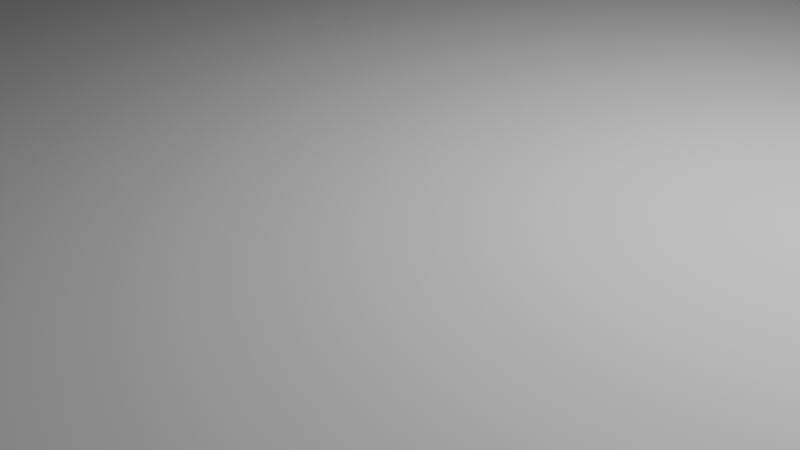 # Source: 4_2_GeometryNodesPractice1_August22nd2024_potential_bug.blend  (saved by Blender 4.2.66; exported with 4.5.12 LTS)
import bpy
from mathutils import Matrix  # noqa: F401  (used for matrix-valued properties, if any)

bpy.ops.wm.read_factory_settings(use_empty=True)
scene = bpy.context.scene
scene.name = 'Scene'

# ---- collections
col_collection = bpy.data.collections.new('Collection'); scene.collection.children.link(col_collection)

# ---- node groups
ng_xandypolar = bpy.data.node_groups.new('XandYPolar', 'GeometryNodeTree')
_s = ng_xandypolar.interface.new_socket(name='Vector', in_out='OUTPUT', socket_type='NodeSocketVector')
_s = ng_xandypolar.interface.new_socket(name='Value', in_out='INPUT', socket_type='NodeSocketFloat')
_s.default_value = 4.6
_s.min_value = -1e+04
_s.max_value = 1e+04
_N = ng_xandypolar.nodes; _L = ng_xandypolar.links
n0 = _N.new('NodeGroupOutput'); n0.name = 'Group Output'; n0.location = (989, 0)
n1 = _N.new('NodeGroupInput'); n1.name = 'Group Input'; n1.location = (-999, 0)
n2 = _N.new('GeometryNodeInputPosition'); n2.name = 'Position'; n2.location = (-799, 42)
n3 = _N.new('ShaderNodeCombineXYZ'); n3.name = 'Combine XYZ'; n3.location = (799, 302)
n4 = _N.new('ShaderNodeSeparateXYZ'); n4.name = 'Separate XYZ'; n4.location = (-577, 75)
n5 = _N.new('ShaderNodeMath'); n5.name = 'Math.008'; n5.location = (30, -40)
n5.operation = 'DIVIDE'
n6 = _N.new('ShaderNodeMath'); n6.name = 'Math.010'; n6.location = (192, -64)
n6.operation = 'ARCTANGENT'
n6.inputs[1].default_value = 180.0
n7 = _N.new('ShaderNodeMath'); n7.name = 'Math.012'; n7.location = (-192, -145)
n7.operation = 'COSINE'
n7.inputs[1].default_value = 180.0
n8 = _N.new('NodeFrame'); n8.name = 'Frame'; n8.location = (-659, -238)
n8.label = 'get angle - arctangent(opposite over adjacent)'
n8.width = 362
n9 = _N.new('GeometryNodeIndexSwitch'); n9.name = 'Index Switch.001'; n9.location = (292, 118)
n9.data_type = 'FLOAT'
n10 = _N.new('ShaderNodeMath'); n10.name = 'Math.017'; n10.location = (-18, 97)
n10.operation = 'LESS_THAN'
n10.inputs[1].default_value = 0.0
n11 = _N.new('ShaderNodeMath'); n11.name = 'Math.018'; n11.location = (63, -84)
n11.operation = 'MULTIPLY'
n11.inputs[1].default_value = -1.0
n12 = _N.new('ShaderNodeMath'); n12.name = 'Math.019'; n12.location = (547, 55)
n12.operation = 'MULTIPLY'
n13 = _N.new('ShaderNodeMath'); n13.name = 'Math.020'; n13.location = (561, 248)
n13.operation = 'MULTIPLY'
n5.parent = n8
n6.parent = n8
_L.new(n7.outputs[0], n11.inputs[0])
_L.new(n12.outputs[0], n3.inputs[1])
_L.new(n10.outputs[0], n9.inputs[0])
_L.new(n7.outputs[0], n9.inputs[1])
_L.new(n4.outputs[0], n10.inputs[0])
_L.new(n4.outputs[0], n5.inputs[1])
_L.new(n5.outputs[0], n6.inputs[0])
_L.new(n2.outputs[0], n4.inputs[0])
_L.new(n4.outputs[1], n5.inputs[0])
_L.new(n13.outputs[0], n3.inputs[0])
_L.new(n11.outputs[0], n9.inputs[2])
_L.new(n9.outputs[0], n13.inputs[0])
_L.new(n4.outputs[1], n12.inputs[0])
_L.new(n6.outputs[0], n7.inputs[0])
_L.new(n1.outputs[0], n12.inputs[1])
_L.new(n1.outputs[0], n13.inputs[1])
_L.new(n3.outputs[0], n0.inputs[0])
n0.is_active_output = True
ng_geometry_nodes = bpy.data.node_groups.new('Geometry Nodes', 'GeometryNodeTree')
_s = ng_geometry_nodes.interface.new_socket(name='Geometry', in_out='OUTPUT', socket_type='NodeSocketGeometry')
_s = ng_geometry_nodes.interface.new_socket(name='Geometry', in_out='INPUT', socket_type='NodeSocketGeometry')
_s = ng_geometry_nodes.interface.new_socket(name='Base Mesh or Geo Nodes Cylinder', in_out='INPUT', socket_type='NodeSocketInt')
_s.min_value = 0
_s.max_value = 1
_s = ng_geometry_nodes.interface.new_socket(name='Scale', in_out='INPUT', socket_type='NodeSocketFloat')
_s.default_value = 7.0
_s.min_value = -1e+04
_s.max_value = 1e+04
ng_geometry_nodes.is_modifier = True
_N = ng_geometry_nodes.nodes; _L = ng_geometry_nodes.links
n0 = _N.new('NodeGroupInput'); n0.name = 'Group Input'; n0.location = (-946, -135)
n1 = _N.new('NodeGroupOutput'); n1.name = 'Group Output'; n1.location = (330, -66)
n2 = _N.new('GeometryNodeSetPosition'); n2.name = 'Set Position'; n2.location = (-67, -214)
n3 = _N.new('GeometryNodeGroup'); n3.name = 'Group'; n3.location = (-396, -441)
n3.node_tree = ng_xandypolar
n4 = _N.new('GeometryNodeMeshCylinder'); n4.name = 'Cylinder'; n4.location = (-637, -234)
n5 = _N.new('GeometryNodeIndexSwitch'); n5.name = 'Index Switch'; n5.location = (150, -110)
n6 = _N.new('GeometryNodeSetPosition'); n6.name = 'Set Position.001'; n6.location = (-61, -366)
_L.new(n5.outputs[0], n1.inputs[0])
_L.new(n3.outputs[0], n2.inputs[3])
_L.new(n0.outputs[0], n2.inputs[0])
_L.new(n2.outputs[0], n5.inputs[1])
_L.new(n0.outputs[1], n5.inputs[0])
_L.new(n4.outputs[0], n6.inputs[0])
_L.new(n3.outputs[0], n6.inputs[3])
_L.new(n6.outputs[0], n5.inputs[2])
_L.new(n0.outputs[2], n3.inputs[0])
n1.is_active_output = True
ng_geometry_nodes_001 = bpy.data.node_groups.new('Geometry Nodes.001', 'GeometryNodeTree')
_s = ng_geometry_nodes_001.interface.new_socket(name='Geometry', in_out='OUTPUT', socket_type='NodeSocketGeometry')
_s = ng_geometry_nodes_001.interface.new_socket(name='Geometry', in_out='INPUT', socket_type='NodeSocketGeometry')
ng_geometry_nodes_001.is_modifier = True
_N = ng_geometry_nodes_001.nodes; _L = ng_geometry_nodes_001.links
n0 = _N.new('NodeGroupInput'); n0.name = 'Group Input'; n0.location = (-943, 333)
n1 = _N.new('NodeGroupOutput'); n1.name = 'Group Output'; n1.location = (724, 345)
n2 = _N.new('GeometryNodeSubdivideMesh'); n2.name = 'Subdivide Mesh'; n2.location = (-874, 90)
n2.inputs[1].default_value = 2
n3 = _N.new('GeometryNodeSetPosition'); n3.name = 'Set Position'; n3.location = (172, 343)
n4 = _N.new('ShaderNodeValue'); n4.name = 'Value.001'; n4.location = (-520, 134)
n4.outputs[0].default_value = 3.2
n5 = _N.new('GeometryNodeGroup'); n5.name = 'Group'; n5.location = (-328, 152)
n5.node_tree = ng_xandypolar
n6 = _N.new('GeometryNodeInstanceOnPoints'); n6.name = 'Instance on Points'; n6.location = (352, 353)
n7 = _N.new('GeometryNodeJoinGeometry'); n7.name = 'Join Geometry'; n7.location = (544, 349)
n8 = _N.new('GeometryNodeMeshIcoSphere'); n8.name = 'Ico Sphere'; n8.location = (127, 158)
n8.inputs[0].default_value = 0.4
_L.new(n5.outputs[0], n3.inputs[3])
_L.new(n7.outputs[0], n1.inputs[0])
_L.new(n4.outputs[0], n5.inputs[0])
_L.new(n3.outputs[0], n6.inputs[0])
_L.new(n6.outputs[0], n7.inputs[0])
_L.new(n3.outputs[0], n7.inputs[0])
_L.new(n8.outputs[0], n6.inputs[2])
_L.new(n0.outputs[0], n3.inputs[0])
n1.is_active_output = True

# ---- world
world_world = bpy.data.worlds.new('World'); scene.world = world_world
world_world.use_nodes = True; world_world.node_tree.nodes.clear()
_N = world_world.node_tree.nodes; _L = world_world.node_tree.links
n0 = _N.new('ShaderNodeOutputWorld'); n0.name = 'World Output'; n0.location = (300, 300)
n1 = _N.new('ShaderNodeBackground'); n1.name = 'Background'; n1.location = (10, 300)
n1.inputs[0].default_value = (0.05088, 0.05088, 0.05088, 1.0)
_L.new(n1.outputs[0], n0.inputs[0])
n0.is_active_output = True
world_world.color = (0.05088, 0.05088, 0.05088)
world_world.sun_shadow_jitter_overblur = 0.0

# ---- cameras
cam_camera = bpy.data.cameras.new('Camera')
cam_camera.clip_end = 100.0
cam_camera.ortho_scale = 7.314

# ---- lights
light_light = bpy.data.lights.new('Light', 'POINT')
light_light.energy = 1000.0
light_light.shadow_soft_size = 0.1

# ---- meshes
me_cylinder = bpy.data.meshes.new('Cylinder')
me_cylinder.from_pydata([(-0.3827, 0.9239, 1.0), (-0.3827, 0.9239, -1.0), (-0.5556, 0.8315, 1.0), (-0.5556, 0.8315, -1.0), (-0.7071, 0.7071, 1.0), (-0.7071, 0.7071, -1.0), (-0.8315, 0.5556, 1.0), (-0.8315, 0.5556, -1.0), (-0.9239, 0.3827, 1.0), (-0.9239, 0.3827, -1.0), (-0.9808, 0.1951, 1.0), (-0.9808, 0.1951, -1.0), (-1.0, 0.0, 1.0), (-1.0, 0.0, -1.0), (-0.9808, -0.1951, 1.0), (-0.9808, -0.1951, -1.0), (-0.9239, -0.3827, 1.0), (-0.9239, -0.3827, -1.0), (-0.8315, -0.5556, 1.0), (-0.8315, -0.5556, -1.0), (-0.7071, -0.7071, 1.0), (-0.7071, -0.7071, -1.0), (-0.5556, -0.8315, 1.0), (-0.5556, -0.8315, -1.0), (-0.3827, -0.9239, 1.0), (-0.3827, -0.9239, -1.0), (-0.1951, -0.9808, 1.0), (-0.1951, -0.9808, -1.0), (0.0, -1.0, 1.0), (0.0, -1.0, -1.0), (0.1951, -0.9808, 1.0), (0.1951, -0.9808, -1.0), (0.3827, -0.9239, 1.0), (0.3827, -0.9239, -1.0), (0.5556, -0.8315, 1.0), (0.5556, -0.8315, -1.0), (0.7071, -0.7071, 1.0), (0.7071, -0.7071, -1.0), (0.8315, -0.5556, 1.0), (0.8315, -0.5556, -1.0), (0.9239, -0.3827, 1.0), (0.9239, -0.3827, -1.0), (0.9808, -0.1951, 1.0), (0.9808, -0.1951, -1.0), (1.0, 0.0, 1.0), (1.0, 0.0, -1.0), (0.9808, 0.1951, 1.0), (0.9808, 0.1951, -1.0), (0.9239, 0.3827, 1.0), (0.9239, 0.3827, -1.0), (0.8315, 0.5556, 1.0), (0.8315, 0.5556, -1.0), (0.7071, 0.7071, 1.0), (0.7071, 0.7071, -1.0), (0.5556, 0.8315, 1.0), (0.5556, 0.8315, -1.0), (0.3827, 0.9239, 1.0), (0.3827, 0.9239, -1.0), (0.1951, 0.9808, 1.0), (0.1951, 0.9808, -1.0), (0.0, 1.0, 1.0), (0.0, 1.0, -1.0), (-0.1951, 0.9808, -1.0), (-0.1951, 0.9808, 1.0)], [], [(41, 40, 38, 39), (43, 42, 40, 41), (45, 44, 42, 43), (47, 46, 44, 45), (49, 48, 46, 47), (51, 50, 48, 49), (53, 52, 50, 51), (55, 54, 52, 53), (57, 56, 54, 55), (59, 58, 56, 57), (61, 60, 58, 59), (39, 38, 36, 37), (37, 36, 34, 35), (35, 34, 32, 33), (33, 32, 30, 31), (31, 30, 28, 29), (29, 28, 26, 27), (27, 26, 24, 25), (25, 24, 22, 23), (23, 22, 20, 21), (21, 20, 18, 19), (19, 18, 16, 17), (17, 16, 14, 15), (15, 14, 12, 13), (13, 12, 10, 11), (11, 10, 8, 9), (9, 8, 6, 7), (7, 6, 4, 5), (5, 4, 2, 3), (3, 2, 0, 1), (43, 41, 39, 37, 35, 33, 31, 29, 27, 25, 23, 21, 19, 17, 15, 13, 11, 9, 7, 5, 3, 1, 62, 61, 59, 57, 55, 53, 51, 49, 47, 45), (1, 0, 63, 62), (62, 63, 60, 61), (40, 42, 44, 46, 48, 50, 52, 54, 56, 58, 60, 63, 0, 2, 4, 6, 8, 10, 12, 14, 16, 18, 20, 22, 24, 26, 28, 30, 32, 34, 36, 38)])
_uv = me_cylinder.uv_layers.new(name='UVMap')
_uv.uv.foreach_set('vector', [1.0, 0.5, 1.0, 1.0, 0.9688, 1.0, 0.9688, 0.5, 0.9688, 0.5, 0.9688, 1.0, 0.9375, 1.0, 0.9375, 0.5, 0.9375, 0.5, 0.9375, 1.0, 0.9062, 1.0, 0.9062, 0.5, 0.9062, 0.5, 0.9062, 1.0, 0.875, 1.0, 0.875, 0.5, 0.875, 0.5, 0.875, 1.0, 0.8438, 1.0, 0.8438, 0.5, 0.8438, 0.5, 0.8438, 1.0, 0.8125, 1.0, 0.8125, 0.5, 0.8125, 0.5, 0.8125, 1.0, 0.7812, 1.0, 0.7812, 0.5, 0.7812, 0.5, 0.7812, 1.0, 0.75, 1.0, 0.75, 0.5, 0.75, 0.5, 0.75, 1.0, 0.7188, 1.0, 0.7188, 0.5, 0.7188, 0.5, 0.7188, 1.0, 0.6875, 1.0, 0.6875, 0.5, 0.6875, 0.5, 0.6875, 1.0, 0.6562, 1.0, 0.6562, 0.5, 0.6562, 0.5, 0.6562, 1.0, 0.625, 1.0, 0.625, 0.5, 0.625, 0.5, 0.625, 1.0, 0.5938, 1.0, 0.5938, 0.5, 0.5938, 0.5, 0.5938, 1.0, 0.5625, 1.0, 0.5625, 0.5, 0.5625, 0.5, 0.5625, 1.0, 0.5312, 1.0, 0.5312, 0.5, 0.5312, 0.5, 0.5312, 1.0, 0.5, 1.0, 0.5, 0.5, 0.5, 0.5, 0.5, 1.0, 0.4688, 1.0, 0.4688, 0.5, 0.4688, 0.5, 0.4688, 1.0, 0.4375, 1.0, 0.4375, 0.5, 0.4375, 0.5, 0.4375, 1.0, 0.4062, 1.0, 0.4062, 0.5, 0.4062, 0.5, 0.4062, 1.0, 0.375, 1.0, 0.375, 0.5, 0.375, 0.5, 0.375, 1.0, 0.3438, 1.0, 0.3438, 0.5, 0.3438, 0.5, 0.3438, 1.0, 0.3125, 1.0, 0.3125, 0.5, 0.3125, 0.5, 0.3125, 1.0, 0.2812, 1.0, 0.2812, 0.5, 0.2812, 0.5, 0.2812, 1.0, 0.25, 1.0, 0.25, 0.5, 0.25, 0.5, 0.25, 1.0, 0.2188, 1.0, 0.2188, 0.5, 0.2188, 0.5, 0.2188, 1.0, 0.1875, 1.0, 0.1875, 0.5, 0.1875, 0.5, 0.1875, 1.0, 0.1562, 1.0, 0.1562, 0.5, 0.1562, 0.5, 0.1562, 1.0, 0.125, 1.0, 0.125, 0.5, 0.125, 0.5, 0.125, 1.0, 0.09375, 1.0, 0.09375, 0.5, 0.09375, 0.5, 0.09375, 1.0, 0.0625, 1.0, 0.0625, 0.5, 0.9854, 0.2032, 0.9717, 0.1582, 0.9496, 0.1167, 0.9197, 0.08029, 0.8833, 0.05045, 0.8418, 0.02827, 0.7968, 0.01461, 0.75, 0.01, 0.7032, 0.01461, 0.6582, 0.02827, 0.6167, 0.05045, 0.5803, 0.08029, 0.5504, 0.1167, 0.5283, 0.1582, 0.5146, 0.2032, 0.51, 0.25, 0.5146, 0.2968, 0.5283, 0.3418, 0.5504, 0.3833, 0.5803, 0.4197, 0.6167, 0.4496, 0.6582, 0.4717, 0.7032, 0.4854, 0.75, 0.49, 0.7968, 0.4854, 0.8418, 0.4717, 0.8833, 0.4496, 0.9197, 0.4197, 0.9496, 0.3833, 0.9717, 0.3418, 0.9854, 0.2968, 0.99, 0.25, 0.0625, 0.5, 0.0625, 1.0, 0.03125, 1.0, 0.03125, 0.5, 0.03125, 0.5, 0.03125, 1.0, 0.0, 1.0, 0.0, 0.5, 0.4717, 0.1582, 0.4854, 0.2032, 0.49, 0.25, 0.4854, 0.2968, 0.4717, 0.3418, 0.4496, 0.3833, 0.4197, 0.4197, 0.3833, 0.4496, 0.3418, 0.4717, 0.2968, 0.4854, 0.25, 0.49, 0.2032, 0.4854, 0.1582, 0.4717, 0.1167, 0.4496, 0.08029, 0.4197, 0.05045, 0.3833, 0.02827, 0.3418, 0.01461, 0.2968, 0.01, 0.25, 0.01461, 0.2032, 0.02827, 0.1582, 0.05045, 0.1167, 0.08029, 0.08029, 0.1167, 0.05045, 0.1582, 0.02827, 0.2032, 0.01461, 0.25, 0.01, 0.2968, 0.01461, 0.3418, 0.02827, 0.3833, 0.05045, 0.4197, 0.08029, 0.4496, 0.1167])
me_cylinder.update()
me_circle = bpy.data.meshes.new('Circle')
me_circle.from_pydata([(1.907e-06, 1.0, 0.0), (-0.1951, 0.9808, 0.0), (-0.3827, 0.9239, 0.0), (-0.5556, 0.8315, 0.0), (-0.7071, 0.7071, 0.0), (-0.8315, 0.5556, 0.0), (-0.9239, 0.3827, 0.0), (-0.9808, 0.1951, 0.0), (-1.0, -1.49e-08, 0.0), (-0.9808, -0.1951, 0.0), (-0.9239, -0.3827, 0.0), (-0.8315, -0.5556, 0.0), (-0.7071, -0.7071, 0.0), (-0.5556, -0.8315, 0.0), (-0.3827, -0.9239, 0.0), (-0.1951, -0.9808, 0.0), (1.907e-06, -1.0, 0.0), (0.1951, -0.9808, 0.0), (0.3827, -0.9239, 0.0), (0.5556, -0.8315, 0.0), (0.7071, -0.7071, 0.0), (0.8315, -0.5556, 0.0), (0.9239, -0.3827, 0.0), (0.9808, -0.1951, 0.0), (1.0, -1.49e-08, 0.0), (0.9808, 0.1951, 0.0), (0.9239, 0.3827, 0.0), (0.8315, 0.5556, 0.0), (0.7071, 0.7071, 0.0), (0.5556, 0.8315, 0.0), (0.3827, 0.9239, 0.0), (0.1951, 0.9808, 0.0)], [(1, 0), (2, 1), (3, 2), (4, 3), (5, 4), (6, 5), (7, 6), (8, 7), (9, 8), (10, 9), (11, 10), (12, 11), (13, 12), (14, 13), (15, 14), (16, 15), (17, 16), (18, 17), (19, 18), (20, 19), (21, 20), (22, 21), (23, 22), (24, 23), (25, 24), (26, 25), (27, 26), (28, 27), (29, 28), (30, 29), (31, 30), (0, 31)], [])
_uv = me_circle.uv_layers.new(name='UVMap')
_uv.uv.foreach_set('vector', [])
me_circle.update()

# ---- objects
ob_light = bpy.data.objects.new('Light', light_light)
ob_camera_lifeisvaluable = bpy.data.objects.new('Camera_LifeIsValuable', cam_camera)
ob_cylinder = bpy.data.objects.new('Cylinder', me_cylinder)
ob_circle = bpy.data.objects.new('Circle', me_circle)

# ---- transforms, parenting, visibility, modifiers, constraints
ob_light.location = (4.076, 1.005, 5.904)
ob_light.rotation_euler = (0.6503, 0.05522, 1.866)
ob_light.lock_rotations_4d = False
ob_light.empty_display_type = 'ARROWS'
ob_light.color = (0.0, 0.0, 0.0, 0.0)
ob_light.lineart.crease_threshold = 0.0
ob_camera_lifeisvaluable.location = (7.359, -6.926, 4.958)
ob_camera_lifeisvaluable.rotation_euler = (1.109, 0.0, 0.8149)
ob_camera_lifeisvaluable.lock_rotations_4d = False
ob_camera_lifeisvaluable.empty_display_type = 'ARROWS'
ob_camera_lifeisvaluable.color = (0.0, 0.0, 0.0, 0.0)
ob_camera_lifeisvaluable.display_type = 'WIRE'
ob_camera_lifeisvaluable.lineart.crease_threshold = 0.0
ob_cylinder.location = (0.0, 0.0, 0.0)
_m = ob_cylinder.modifiers.new('GeometryNodes', 'NODES')
_m.node_group = ng_geometry_nodes
ob_circle.location = (15.83, 1.49e-08, 0.0)
_m = ob_circle.modifiers.new('GeometryNodes', 'NODES')
_m.node_group = ng_geometry_nodes_001

# ---- collection membership
col_collection.objects.link(ob_light)
col_collection.objects.link(ob_camera_lifeisvaluable)
col_collection.objects.link(ob_cylinder)
col_collection.objects.link(ob_circle)

# ---- scene / render settings (as saved in the file)
scene.camera = ob_camera_lifeisvaluable
scene.frame_start = 1; scene.frame_end = 250; scene.frame_set(1)
scene.render.engine = 'BLENDER_EEVEE_NEXT'
scene.render.image_settings.file_format = 'FFMPEG'
scene.render.image_settings.color_mode = 'RGB'
bpy.context.view_layer.update()
